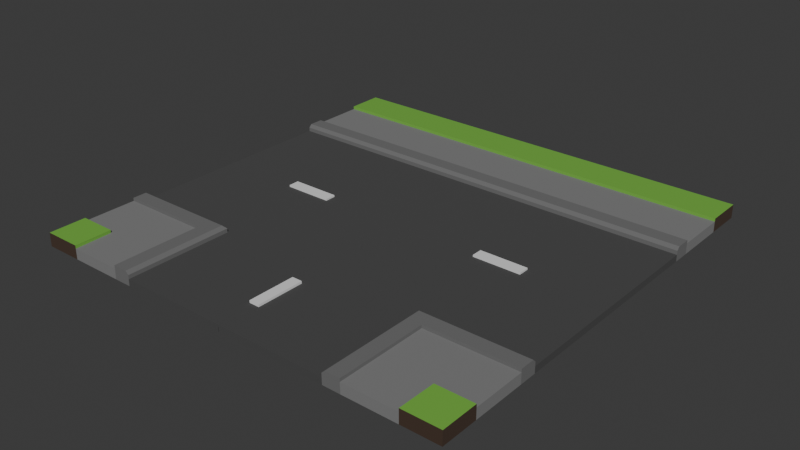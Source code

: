 # Source: t-road.blend  (saved by Blender 5.0.119; exported with 4.5.12 LTS)
import bpy
from mathutils import Matrix  # noqa: F401  (used for matrix-valued properties, if any)

bpy.ops.wm.read_factory_settings(use_empty=True)
scene = bpy.context.scene
scene.name = 'Scene'

# ---- collections
col_collection = bpy.data.collections.new('Collection'); scene.collection.children.link(col_collection)

# ---- materials (node trees are filled in below, after node groups)
mat_sidewalk = bpy.data.materials.new('Sidewalk')
mat_sidewalk.alpha_threshold = 0.0
mat_sidewalk.use_backface_culling_lightprobe_volume = False
mat_sidewalk.roughness = 0.5
mat_sidewalk.line_color = (0.0, 0.0, 0.0, 1.0)
mat_road = bpy.data.materials.new('Road')
mat_road_line = bpy.data.materials.new('Road Line')
mat_road_edge = bpy.data.materials.new('Road Edge')
mat_grass = bpy.data.materials.new('Grass')
mat_dirt = bpy.data.materials.new('Dirt')

# ---- material node trees
mat_sidewalk.use_nodes = True; mat_sidewalk.node_tree.nodes.clear()
_N = mat_sidewalk.node_tree.nodes; _L = mat_sidewalk.node_tree.links
n0 = _N.new('ShaderNodeOutputMaterial'); n0.name = 'Material Output'; n0.location = (200, 100)
n1 = _N.new('ShaderNodeBsdfPrincipled'); n1.name = 'Principled BSDF'; n1.location = (-200, 100)
n1.inputs[0].default_value = (0.2025, 0.2025, 0.2025, 1.0)
n1.inputs[2].default_value = 1.0
_L.new(n1.outputs[0], n0.inputs[0])
n0.is_active_output = True
mat_road.use_nodes = True; mat_road.node_tree.nodes.clear()
_N = mat_road.node_tree.nodes; _L = mat_road.node_tree.links
n0 = _N.new('ShaderNodeBsdfPrincipled'); n0.name = 'Principled BSDF'; n0.location = (-200, 100)
n0.inputs[0].default_value = (0.06303, 0.06303, 0.06303, 1.0)
n0.inputs[2].default_value = 1.0
n1 = _N.new('ShaderNodeOutputMaterial'); n1.name = 'Material Output'; n1.location = (200, 100)
_L.new(n0.outputs[0], n1.inputs[0])
n1.is_active_output = True
mat_road_line.use_nodes = True; mat_road_line.node_tree.nodes.clear()
_N = mat_road_line.node_tree.nodes; _L = mat_road_line.node_tree.links
n0 = _N.new('ShaderNodeBsdfPrincipled'); n0.name = 'Principled BSDF'; n0.location = (-200, 100)
n1 = _N.new('ShaderNodeOutputMaterial'); n1.name = 'Material Output'; n1.location = (200, 100)
_L.new(n0.outputs[0], n1.inputs[0])
n1.is_active_output = True
mat_road_edge.use_nodes = True; mat_road_edge.node_tree.nodes.clear()
_N = mat_road_edge.node_tree.nodes; _L = mat_road_edge.node_tree.links
n0 = _N.new('ShaderNodeBsdfPrincipled'); n0.name = 'Principled BSDF'; n0.location = (-200, 100)
n0.inputs[0].default_value = (0.1504, 0.1504, 0.1504, 1.0)
n0.inputs[2].default_value = 1.0
n1 = _N.new('ShaderNodeOutputMaterial'); n1.name = 'Material Output'; n1.location = (200, 100)
_L.new(n0.outputs[0], n1.inputs[0])
n1.is_active_output = True
mat_grass.use_nodes = True; mat_grass.node_tree.nodes.clear()
_N = mat_grass.node_tree.nodes; _L = mat_grass.node_tree.links
n0 = _N.new('ShaderNodeBsdfPrincipled'); n0.name = 'Principled BSDF'; n0.location = (-200, 100)
n0.inputs[0].default_value = (0.181, 0.4699, 0.06333, 1.0)
n1 = _N.new('ShaderNodeOutputMaterial'); n1.name = 'Material Output'; n1.location = (200, 100)
_L.new(n0.outputs[0], n1.inputs[0])
n1.is_active_output = True
mat_dirt.use_nodes = True; mat_dirt.node_tree.nodes.clear()
_N = mat_dirt.node_tree.nodes; _L = mat_dirt.node_tree.links
n0 = _N.new('ShaderNodeBsdfPrincipled'); n0.name = 'Principled BSDF'; n0.location = (-200, 100)
n0.inputs[0].default_value = (0.05476, 0.03085, 0.01861, 1.0)
n0.inputs[2].default_value = 1.0
n1 = _N.new('ShaderNodeOutputMaterial'); n1.name = 'Material Output'; n1.location = (200, 100)
_L.new(n0.outputs[0], n1.inputs[0])
n1.is_active_output = True

# ---- world
world_world = bpy.data.worlds.new('World'); scene.world = world_world
world_world.use_nodes = True; world_world.node_tree.nodes.clear()
_N = world_world.node_tree.nodes; _L = world_world.node_tree.links
n0 = _N.new('ShaderNodeOutputWorld'); n0.name = 'World Output'; n0.location = (200, 100)
n1 = _N.new('ShaderNodeBackground'); n1.name = 'Background'; n1.location = (-200, 100)
n1.inputs[0].default_value = (0.05088, 0.05088, 0.05088, 1.0)
_L.new(n1.outputs[0], n0.inputs[0])
n0.is_active_output = True
world_world.color = (0.05088, 0.05088, 0.05088)
world_world.sun_shadow_jitter_overblur = 0.0

# ---- meshes
me_cube = bpy.data.meshes.new('Cube')
me_cube.from_pydata([(0.5155, -0.514, 0.0625), (0.0, -1.0, 0.0), (0.0, -0.02523, 0.03034), (0.0, -0.5, 0.0), (0.0, -0.02523, 0.0), (0.0, 0.0, 0.0), (0.0, 0.0, 0.03034), (0.0, -0.5812, 0.0), (0.0, -0.7783, 0.0), (0.5153, -0.5811, 0.06252), (1.0, -1.0, 0.0625), (1.0, -1.0, 0.0), (1.0, -0.5, 0.0), (1.0, -0.5, 0.03034), (1.0, -0.02523, 0.0), (1.0, -0.02523, 0.03034), (0.3925, -0.5, 0.0), (0.6151, -0.5, 0.0), (0.3925, -0.02523, 0.0), (0.6151, -0.02523, 0.0), (0.5824, -1.0, 0.0), (0.3925, -1.0, 0.0), (0.5, -0.5, 0.03034), (0.6151, -0.02523, 0.03034), (0.3925, -0.02523, 0.03034), (0.6151, -0.02523, 0.03857), (0.3925, -0.02523, 0.03857), (1.0, 0.0, 0.0), (1.0, 0.0, 0.03034), (0.6151, 0.0, 0.03034), (0.3925, 0.0, 0.03034), (0.3925, 0.0, 0.0), (0.6151, 0.0, 0.0), (0.6151, 0.0, 0.03857), (0.3925, 0.0, 0.03857), (1.0, -0.5812, 0.0), (1.0, -0.5812, 0.0625), (0.6151, -0.5812, 0.0), (0.3925, -0.5812, 0.0), (0.5, -0.581, 0.03041), (1.0, -0.8284, 0.0), (0.6151, -0.8284, 0.0), (0.3925, -0.8284, 0.0), (1.0, -0.8284, 0.0625), (1.0, -0.8284, 0.04842), (1.0, -0.5812, 0.04842), (1.0, -0.514, 0.0625), (1.0, -0.5, 0.04847), (1.0, -0.5, 0.04847), (0.5, -0.5, 0.04847), (0.0, 1.0, 0.0), (0.0, 0.5, 0.03034), (0.0, 0.02523, 0.03034), (0.0, 1.0, 0.0625), (0.0, 0.5, 0.0), (0.0, 0.02523, 0.0), (0.0, 0.5812, 0.0625), (0.0, 0.5812, 0.0), (0.0, 0.8284, 0.0625), (0.0, 0.8284, 0.0), (0.0, 0.5812, 0.04842), (0.0, 0.8284, 0.04842), (0.0, 0.514, 0.0625), (0.0, 0.5, 0.04847), (1.0, 1.0, 0.0625), (1.0, 1.0, 0.0), (1.0, 0.5, 0.0), (1.0, 0.5, 0.03034), (1.0, 0.02523, 0.0), (1.0, 0.02523, 0.03034), (0.3925, 1.0, 0.0625), (0.6151, 1.0, 0.0625), (0.3925, 0.5, 0.0), (0.6151, 0.5, 0.0), (0.3925, 0.02523, 0.0), (0.6151, 0.02523, 0.0), (0.6151, 1.0, 0.0), (0.3925, 1.0, 0.0), (0.6151, 0.5, 0.03034), (0.3925, 0.5, 0.03034), (0.6151, 0.02523, 0.03034), (0.3925, 0.02523, 0.03034), (0.6151, 0.02523, 0.03857), (0.3925, 0.02523, 0.03857), (1.0, 0.5812, 0.0), (1.0, 0.5812, 0.0625), (0.6151, 0.5812, 0.0), (0.3925, 0.5812, 0.0), (0.3925, 0.5812, 0.0625), (0.6151, 0.5812, 0.0625), (1.0, 0.8284, 0.0), (0.6151, 0.8284, 0.0), (0.3925, 0.8284, 0.0), (0.3925, 0.8284, 0.0625), (0.6151, 0.8284, 0.0625), (1.0, 0.8284, 0.0625), (1.0, 0.8284, 0.04842), (1.0, 0.5812, 0.04842), (0.6151, 0.5812, 0.04842), (0.3925, 0.5812, 0.04842), (0.3925, 0.8284, 0.04842), (0.6151, 0.8284, 0.04842), (1.0, 0.514, 0.0625), (1.0, 0.5, 0.04847), (1.0, 0.5, 0.04847), (0.6151, 0.514, 0.0625), (0.6151, 0.5, 0.04847), (0.3925, 0.5, 0.04847), (0.3925, 0.514, 0.0625), (0.5006, -1.0, 0.0), (0.5001, -1.0, 0.0308), (1.0, -1.0, 0.03125), (0.8283, -1.0, 0.0625), (0.8285, -1.0, 0.0), (0.8284, -1.0, 0.03125), (0.0, -0.5, 0.03034), (0.0001498, -1.0, 0.0308), (0.0005992, -1.0, 0.0), (0.5001, -1.0, 0.04825), (0.8305, -0.8284, 0.0625), (0.8314, -0.8284, 0.04842), (0.8284, -1.0, 0.04813), (0.5819, -0.8284, 0.04842), (0.5814, -1.0, 0.0308), (0.5811, -1.0, 0.0483), (0.5819, -0.8284, 0.06254), (0.5811, -1.0, 0.06241), (0.5151, -0.8284, 0.06254), (0.5142, -1.0, 0.06241), (0.8314, -0.5809, 0.04842), (0.582, -0.5811, 0.04842), (0.5819, -0.581, 0.06253), (0.5821, -0.514, 0.0625), (0.5687, -0.5, 0.04847), (0.5687, -0.5, 0.03034), (0.0, -0.5803, 0.03041), (0.5, -0.581, 0.04844), (0.0, -0.6041, 0.03053), (0.0, -0.8261, 0.03068), (0.5, -0.6046, 0.04838), (0.5001, -0.8262, 0.0483), (0.5001, -0.8263, 0.03068), (0.5001, -0.6047, 0.03053), (0.02445, -1.0, 0.0), (0.024, -1.0, 0.0308), (0.02385, -0.5, 0.03034), (0.02385, -0.5803, 0.03041), (0.02389, -0.6042, 0.03053), (0.02393, -0.8261, 0.03068), (0.0, -0.6041, 0.04091), (0.0, -0.826, 0.04107), (0.02389, -0.6042, 0.04091), (0.02393, -0.8261, 0.04107)], [], [(134, 22, 49, 133), (27, 28, 15, 14), (14, 15, 13, 12), (40, 11, 20, 41), (41, 20, 109, 21, 42), (14, 12, 17, 19), (19, 17, 16, 18), (23, 25, 26, 24), (29, 33, 25, 23), (24, 26, 34, 30), (25, 33, 34, 26), (18, 31, 32, 19), (4, 5, 31, 18), (15, 28, 29, 23), (19, 32, 27, 14), (17, 37, 38, 16), (12, 35, 37, 17), (11, 40, 43, 10, 111), (130, 45, 36, 131), (37, 41, 42, 38), (35, 40, 41, 37), (44, 120, 119, 43), (35, 45, 44, 40), (46, 48, 47), (132, 46, 47, 133), (35, 12, 48, 46, 36), (131, 132, 0, 9), (38, 42, 8, 7), (16, 38, 7, 3), (24, 30, 6, 2), (42, 21, 1, 8), (18, 16, 3, 4), (94, 95, 64, 71), (76, 71, 64, 65), (27, 68, 69, 28), (80, 69, 67, 78), (68, 66, 67, 69), (90, 91, 76, 65), (91, 92, 77, 76), (68, 75, 73, 66), (75, 74, 72, 73), (52, 81, 79, 51), (81, 80, 78, 79), (50, 53, 70, 77), (77, 70, 71, 76), (58, 93, 70, 53), (93, 94, 71, 70), (80, 81, 83, 82), (29, 80, 82, 33), (81, 30, 34, 83), (82, 83, 34, 33), (74, 75, 32, 31), (55, 74, 31, 5), (69, 80, 29, 28), (75, 68, 27, 32), (73, 72, 87, 86), (66, 73, 86, 84), (65, 64, 95, 90), (88, 89, 98, 99), (86, 87, 92, 91), (84, 86, 91, 90), (99, 98, 101, 100), (60, 99, 100, 61), (98, 97, 96, 101), (89, 85, 97, 98), (95, 94, 101, 96), (56, 88, 99, 60), (94, 93, 100, 101), (84, 90, 96, 97), (102, 103, 104), (102, 105, 106, 103), (105, 108, 107, 106), (105, 102, 85, 89), (84, 85, 102, 104, 66), (103, 106, 78, 67), (62, 108, 88, 56), (106, 107, 79, 78), (108, 105, 89, 88), (107, 63, 51, 79), (108, 62, 63, 107), (93, 58, 61, 100), (87, 57, 59, 92), (72, 54, 57, 87), (81, 52, 6, 30), (92, 59, 50, 77), (74, 55, 54, 72), (11, 111, 114, 113), (144, 116, 117, 143), (148, 138, 116, 144), (13, 15, 23, 24, 2, 115, 145, 22, 134), (141, 110, 118, 140), (43, 119, 112, 10), (120, 121, 112, 119), (111, 10, 112, 121, 114), (123, 110, 109, 20), (114, 123, 20, 113), (124, 118, 110, 123), (121, 124, 123, 114), (121, 120, 122, 124), (124, 122, 125, 126), (126, 125, 127, 128), (127, 125, 131, 9), (125, 122, 130, 131), (122, 120, 129, 130), (45, 129, 120, 44), (36, 46, 132, 131), (0, 132, 133, 49), (22, 39, 136, 49), (13, 134, 133, 47), (145, 115, 135, 146), (49, 136, 9, 0), (118, 128, 127, 9, 136, 139, 140), (39, 142, 139, 136), (142, 141, 140, 139), (146, 135, 137, 147), (147, 137, 149, 151), (142, 147, 148, 141), (39, 146, 147, 142), (22, 145, 146, 39), (141, 148, 144, 110), (110, 144, 143, 109), (151, 149, 150, 152), (138, 148, 152, 150), (148, 147, 151, 152), (124, 126, 128, 118)])
me_cube.polygons.foreach_set('material_index', [3, 1, 1, 0, 0, 1, 1, 2, 2, 2, 2, 1, 1, 1, 1, 3, 3, 5, 3, 0, 0, 4, 0, 3, 3, 3, 3, 0, 3, 1, 0, 1, 4, 5, 1, 1, 1, 0, 0, 1, 1, 1, 1, 5, 5, 4, 4, 2, 2, 2, 2, 1, 1, 1, 1, 3, 3, 5, 3, 0, 0, 0, 0, 0, 3, 4, 3, 4, 0, 3, 3, 3, 3, 3, 3, 3, 3, 3, 3, 3, 4, 0, 3, 1, 0, 1, 5, 1, 1, 1, 3, 4, 4, 5, 3, 0, 3, 0, 0, 3, 3, 3, 3, 0, 0, 3, 3, 3, 3, 1, 3, 3, 3, 3, 1, 2, 1, 1, 1, 1, 1, 2, 2, 2, 3])
_uv = me_cube.uv_layers.new(name='UVMap')
_uv.uv.foreach_set('vector', [0.875, 0.6875, 0.875, 0.6875, 0.875, 0.6875, 0.875, 0.6875, 0.125, 0.6251, 0.875, 0.6251, 0.875, 0.6282, 0.125, 0.6282, 0.125, 0.6282, 0.875, 0.6282, 0.875, 0.6875, 0.125, 0.6875, 0.125, 0.7286, 0.125, 0.75, 0.1689, 0.6815, 0.1829, 0.7286, 0.1829, 0.7286, 0.1689, 0.6815, 0.1972, 0.75, 0.2107, 0.75, 0.2107, 0.7286, 0.125, 0.6282, 0.125, 0.6875, 0.1829, 0.6875, 0.1829, 0.6282, 0.1829, 0.6282, 0.1829, 0.6875, 0.2107, 0.6875, 0.2107, 0.6282, 0.8171, 0.6282, 0.8171, 0.6282, 0.7893, 0.6282, 0.7893, 0.6282, 0.8171, 0.6251, 0.8171, 0.6251, 0.8171, 0.6282, 0.8171, 0.6282, 0.7893, 0.6282, 0.7893, 0.6282, 0.7893, 0.6251, 0.7893, 0.6251, 0.8171, 0.6282, 0.8171, 0.6251, 0.7893, 0.6251, 0.7893, 0.6282, 0.2107, 0.6282, 0.2107, 0.6251, 0.1829, 0.6251, 0.1829, 0.6282, 0.25, 0.6282, 0.25, 0.6251, 0.2107, 0.6251, 0.2107, 0.6282, 0.875, 0.6282, 0.875, 0.6251, 0.8171, 0.6251, 0.8171, 0.6282, 0.1829, 0.6282, 0.1829, 0.6251, 0.125, 0.6251, 0.125, 0.6282, 0.1829, 0.6875, 0.1829, 0.6977, 0.2107, 0.6977, 0.2107, 0.6875, 0.125, 0.6875, 0.125, 0.6977, 0.1829, 0.6977, 0.1829, 0.6875, 0.375, 0.0, 0.375, 0.02144, 0.625, 0.02144, 0.625, 0.0, 0.5, 0.0, 0.875, 0.6977, 0.875, 0.6977, 0.875, 0.6977, 0.875, 0.6977, 0.1829, 0.6977, 0.1829, 0.7286, 0.2107, 0.7286, 0.2107, 0.6977, 0.125, 0.6977, 0.125, 0.7286, 0.1829, 0.7286, 0.1829, 0.6977, 0.875, 0.7286, 0.875, 0.7286, 0.875, 0.7286, 0.875, 0.7286, 0.125, 0.6977, 0.875, 0.6977, 0.875, 0.7286, 0.125, 0.7286, 0.875, 0.6893, 0.875, 0.6875, 0.875, 0.6875, 0.875, 0.6893, 0.875, 0.6893, 0.875, 0.6875, 0.875, 0.6875, 0.375, 0.05235, 0.375, 0.0625, 0.5689, 0.0625, 0.625, 0.06075, 0.625, 0.05235, 0.875, 0.6977, 0.875, 0.6893, 0.875, 0.6893, 0.875, 0.6977, 0.2107, 0.6977, 0.2107, 0.7286, 0.25, 0.7286, 0.25, 0.6977, 0.2107, 0.6875, 0.2107, 0.6977, 0.25, 0.6977, 0.25, 0.6875, 0.7893, 0.6282, 0.7893, 0.6251, 0.75, 0.6251, 0.75, 0.6282, 0.2107, 0.7286, 0.2107, 0.75, 0.25, 0.75, 0.25, 0.7286, 0.2107, 0.6282, 0.2107, 0.6875, 0.25, 0.6875, 0.25, 0.6282, 0.8171, 0.7286, 0.875, 0.7286, 0.875, 0.75, 0.8171, 0.75, 0.375, 0.9421, 0.625, 0.9421, 0.625, 1.0, 0.375, 1.0, 0.125, 0.6251, 0.125, 0.6282, 0.875, 0.6282, 0.875, 0.6251, 0.8171, 0.6282, 0.875, 0.6282, 0.875, 0.6875, 0.8171, 0.6875, 0.125, 0.6282, 0.125, 0.6875, 0.875, 0.6875, 0.875, 0.6282, 0.125, 0.7286, 0.1829, 0.7286, 0.1829, 0.75, 0.125, 0.75, 0.1829, 0.7286, 0.2107, 0.7286, 0.2107, 0.75, 0.1829, 0.75, 0.125, 0.6282, 0.1829, 0.6282, 0.1829, 0.6875, 0.125, 0.6875, 0.1829, 0.6282, 0.2107, 0.6282, 0.2107, 0.6875, 0.1829, 0.6875, 0.75, 0.6282, 0.7893, 0.6282, 0.7893, 0.6875, 0.75, 0.6875, 0.7893, 0.6282, 0.8171, 0.6282, 0.8171, 0.6875, 0.7893, 0.6875, 0.375, 0.875, 0.625, 0.875, 0.625, 0.9143, 0.375, 0.9143, 0.375, 0.9143, 0.625, 0.9143, 0.625, 0.9421, 0.375, 0.9421, 0.75, 0.7286, 0.7893, 0.7286, 0.7893, 0.75, 0.75, 0.75, 0.7893, 0.7286, 0.8171, 0.7286, 0.8171, 0.75, 0.7893, 0.75, 0.8171, 0.6282, 0.7893, 0.6282, 0.7893, 0.6282, 0.8171, 0.6282, 0.8171, 0.6251, 0.8171, 0.6282, 0.8171, 0.6282, 0.8171, 0.6251, 0.7893, 0.6282, 0.7893, 0.6251, 0.7893, 0.6251, 0.7893, 0.6282, 0.8171, 0.6282, 0.7893, 0.6282, 0.7893, 0.6251, 0.8171, 0.6251, 0.2107, 0.6282, 0.1829, 0.6282, 0.1829, 0.6251, 0.2107, 0.6251, 0.25, 0.6282, 0.2107, 0.6282, 0.2107, 0.6251, 0.25, 0.6251, 0.875, 0.6282, 0.8171, 0.6282, 0.8171, 0.6251, 0.875, 0.6251, 0.1829, 0.6282, 0.125, 0.6282, 0.125, 0.6251, 0.1829, 0.6251, 0.1829, 0.6875, 0.2107, 0.6875, 0.2107, 0.6977, 0.1829, 0.6977, 0.125, 0.6875, 0.1829, 0.6875, 0.1829, 0.6977, 0.125, 0.6977, 0.375, 0.0, 0.625, 0.0, 0.625, 0.02144, 0.375, 0.02144, 0.7893, 0.6977, 0.8171, 0.6977, 0.8171, 0.6977, 0.7893, 0.6977, 0.1829, 0.6977, 0.2107, 0.6977, 0.2107, 0.7286, 0.1829, 0.7286, 0.125, 0.6977, 0.1829, 0.6977, 0.1829, 0.7286, 0.125, 0.7286, 0.7893, 0.6977, 0.8171, 0.6977, 0.8171, 0.7286, 0.7893, 0.7286, 0.75, 0.6977, 0.7893, 0.6977, 0.7893, 0.7286, 0.75, 0.7286, 0.8171, 0.6977, 0.875, 0.6977, 0.875, 0.7286, 0.8171, 0.7286, 0.8171, 0.6977, 0.875, 0.6977, 0.875, 0.6977, 0.8171, 0.6977, 0.875, 0.7286, 0.8171, 0.7286, 0.8171, 0.7286, 0.875, 0.7286, 0.75, 0.6977, 0.7893, 0.6977, 0.7893, 0.6977, 0.75, 0.6977, 0.8171, 0.7286, 0.7893, 0.7286, 0.7893, 0.7286, 0.8171, 0.7286, 0.125, 0.6977, 0.125, 0.7286, 0.875, 0.7286, 0.875, 0.6977, 0.875, 0.6893, 0.875, 0.6875, 0.875, 0.6875, 0.875, 0.6893, 0.8171, 0.6893, 0.8171, 0.6875, 0.875, 0.6875, 0.8171, 0.6893, 0.7893, 0.6893, 0.7893, 0.6875, 0.8171, 0.6875, 0.8171, 0.6893, 0.875, 0.6893, 0.875, 0.6977, 0.8171, 0.6977, 0.375, 0.05235, 0.625, 0.05235, 0.625, 0.06075, 0.5689, 0.0625, 0.375, 0.0625, 0.875, 0.6875, 0.8171, 0.6875, 0.8171, 0.6875, 0.875, 0.6875, 0.75, 0.6893, 0.7893, 0.6893, 0.7893, 0.6977, 0.75, 0.6977, 0.8171, 0.6875, 0.7893, 0.6875, 0.7893, 0.6875, 0.8171, 0.6875, 0.7893, 0.6893, 0.8171, 0.6893, 0.8171, 0.6977, 0.7893, 0.6977, 0.7893, 0.6875, 0.75, 0.6875, 0.75, 0.6875, 0.7893, 0.6875, 0.7893, 0.6893, 0.75, 0.6893, 0.75, 0.6875, 0.7893, 0.6875, 0.7893, 0.7286, 0.75, 0.7286, 0.75, 0.7286, 0.7893, 0.7286, 0.2107, 0.6977, 0.25, 0.6977, 0.25, 0.7286, 0.2107, 0.7286, 0.2107, 0.6875, 0.25, 0.6875, 0.25, 0.6977, 0.2107, 0.6977, 0.7893, 0.6282, 0.75, 0.6282, 0.75, 0.6251, 0.7893, 0.6251, 0.2107, 0.7286, 0.25, 0.7286, 0.25, 0.75, 0.2107, 0.75, 0.2107, 0.6282, 0.25, 0.6282, 0.25, 0.6875, 0.2107, 0.6875, 0.375, 0.0, 0.625, 0.375, 0.5606, 0.375, 0.2462, 0.0, 0.4375, 0.375, 0.4375, 0.375, -4.328e-05, 0.0, -4.535e-05, 0.0, 0.875, 0.6875, 0.875, 0.6875, 0.875, 0.6875, 0.875, 0.6875, 0.875, 0.6875, 0.875, 0.6282, 0.8171, 0.6282, 0.7893, 0.6282, 0.75, 0.6282, 0.875, 0.6875, 0.875, 0.6875, 0.875, 0.6875, 0.875, 0.6875, 0.875, 0.6875, 0.875, 0.6875, 0.6562, 0.5625, 0.7104, 0.5934, 0.875, 0.7286, 0.875, 0.7286, 0.875, 0.75, 0.875, 0.75, 0.875, 0.7286, 0.0, 0.0, 0.875, 0.75, 0.875, 0.7286, 0.625, 0.375, 0.875, 0.75, 0.875, 0.75, 0.0, 0.0, 0.5606, 0.375, 0.126, 0.108, 0.4375, 0.375, -8.657e-05, 0.0, 0.1689, 0.6815, 0.5606, 0.375, 0.126, 0.108, 0.1689, 0.6815, 0.2462, 0.0, 0.187, 0.1603, 0.6562, 0.5625, 0.4375, 0.375, 0.126, 0.108, 0.0, 0.0, 0.187, 0.1603, 0.126, 0.108, 0.5606, 0.375, 0.0, 0.0, 0.875, 0.7286, 0.875, 0.7286, 0.187, 0.1603, 0.187, 0.1603, 0.875, 0.7286, 0.875, 0.7286, 0.187, 0.1603, 0.187, 0.1603, 0.875, 0.7286, 0.875, 0.7286, 0.187, 0.1603, 0.875, 0.7286, 0.875, 0.7286, 0.875, 0.7286, 0.875, 0.7286, 0.875, 0.7286, 0.875, 0.7286, 0.875, 0.7286, 0.875, 0.7286, 0.875, 0.7286, 0.875, 0.7286, 0.875, 0.7286, 0.875, 0.7286, 0.875, 0.6977, 0.875, 0.7286, 0.875, 0.7286, 0.875, 0.7286, 0.875, 0.6977, 0.875, 0.6893, 0.875, 0.6893, 0.875, 0.6977, 0.875, 0.6893, 0.875, 0.6893, 0.875, 0.6875, 0.875, 0.6875, 0.875, 0.6875, 0.875, 0.6875, 0.8396, 0.6673, 0.875, 0.6875, 0.875, 0.6875, 0.875, 0.6875, 0.875, 0.6875, 0.875, 0.6875, 0.875, 0.6875, 0.875, 0.6875, 0.875, 0.6875, 0.875, 0.6875, 0.875, 0.6875, 0.8396, 0.6673, 0.875, 0.6977, 0.875, 0.6893, 0.6562, 0.5625, 0.187, 0.1603, 0.875, 0.7286, 0.875, 0.7286, 0.8396, 0.6673, 0.7855, 0.6364, 0.7104, 0.5934, 0.875, 0.6875, 0.875, 0.6875, 0.7855, 0.6364, 0.8396, 0.6673, 0.875, 0.6875, 0.875, 0.6875, 0.7104, 0.5934, 0.7855, 0.6364, 0.875, 0.6875, 0.875, 0.6875, 0.875, 0.6875, 0.875, 0.6875, 0.875, 0.6875, 0.875, 0.6875, 0.875, 0.6875, 0.875, 0.6875, 0.875, 0.6875, 0.875, 0.6875, 0.875, 0.6875, 0.875, 0.6875, 0.875, 0.6875, 0.875, 0.6875, 0.875, 0.6875, 0.875, 0.6875, 0.875, 0.6875, 0.875, 0.6875, 0.875, 0.6875, 0.875, 0.6875, 0.875, 0.6875, 0.875, 0.6875, 0.875, 0.6875, 0.875, 0.6875, 0.4375, 0.375, 0.4375, 0.375, -4.535e-05, 0.0, -8.657e-05, 0.0, 0.875, 0.6875, 0.875, 0.6875, 0.875, 0.6875, 0.875, 0.6875, 0.875, 0.6875, 0.875, 0.6875, 0.875, 0.6875, 0.875, 0.6875, 0.875, 0.6875, 0.875, 0.6875, 0.875, 0.6875, 0.875, 0.6875, 0.187, 0.1603, 0.187, 0.1603, 0.187, 0.1603, 0.6562, 0.5625])
me_cube.materials.append(mat_sidewalk)
me_cube.materials.append(mat_road)
me_cube.materials.append(mat_road_line)
me_cube.materials.append(mat_road_edge)
me_cube.materials.append(mat_grass)
me_cube.materials.append(mat_dirt)
me_cube.use_mirror_vertex_groups = False
me_cube.update()

# ---- objects
ob_t_road = bpy.data.objects.new('t road', me_cube)

# ---- transforms, parenting, visibility, modifiers, constraints
ob_t_road.location = (0.0, 0.0, 0.0)
ob_t_road.lock_rotations_4d = False
ob_t_road.empty_display_type = 'ARROWS'
ob_t_road.lineart.crease_threshold = 0.0
_m = ob_t_road.modifiers.new('Mirror', 'MIRROR')
_m.use_clip = True

# ---- collection membership
col_collection.objects.link(ob_t_road)

# ---- scene / render settings (as saved in the file)
scene.frame_start = 1; scene.frame_end = 250; scene.frame_set(1)
scene.render.engine = 'BLENDER_EEVEE_NEXT'
scene.render.bake_bias = 0.0
scene.render.bake_samples = 0
scene.cycles.sampling_pattern = 'TABULATED_SOBOL'
scene.eevee.use_volume_custom_range = False
bpy.context.view_layer.update()

# ---- added for rendering (the .blend has no active camera and no usable light): camera, sun
cam_auto = bpy.data.cameras.new('AutoCamera')
cam_auto.lens = 50.0
cam_auto.sensor_width = 36.0
cam_auto.clip_end = 1000.0
ob_auto_camera = bpy.data.objects.new('AutoCamera', cam_auto)
scene.collection.objects.link(ob_auto_camera)
ob_auto_camera.location = (2.61772, -3.14138, 2.12545)
ob_auto_camera.rotation_euler = (1.09748, -7.21219e-08, 0.694738)
scene.camera = ob_auto_camera
light_auto_sun = bpy.data.lights.new('AutoSun', 'SUN')
light_auto_sun.energy = 3.0
light_auto_sun.angle = 0.0523599
ob_auto_sun = bpy.data.objects.new('AutoSun', light_auto_sun)
scene.collection.objects.link(ob_auto_sun)
ob_auto_sun.rotation_euler = (0.872665, 0.174533, 0.523599)
bpy.context.view_layer.update()
